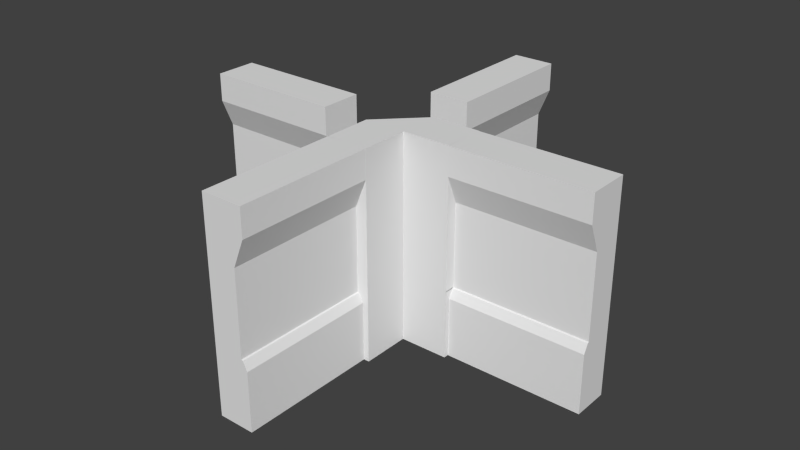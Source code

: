 # Source: Wall_Corner_Backup.blend  (saved by Blender 2.69.0; exported with 4.5.12 LTS)
import bpy
from mathutils import Matrix  # noqa: F401  (used for matrix-valued properties, if any)

bpy.ops.wm.read_factory_settings(use_empty=True)
scene = bpy.context.scene
scene.name = 'Scene'

# ---- collections
col_collection_1 = bpy.data.collections.new('Collection 1'); scene.collection.children.link(col_collection_1)

# ---- world
world_world = bpy.data.worlds.new('World'); scene.world = world_world
world_world.color = (0.05088, 0.05088, 0.05088)
world_world.use_sun_shadow = False
world_world.sun_shadow_jitter_overblur = 0.0
world_world.cycles.sampling_method = 'MANUAL'
world_world.cycles.sample_map_resolution = 256

# ---- meshes
me_cube_009 = bpy.data.meshes.new('Cube.009')
me_cube_009.from_pydata([(-1.0, -0.4471, 1.74e-05), (-1.0, 0.6005, 1.74e-05), (1.0, 0.6005, 1.74e-05), (1.0, -0.4471, 1.74e-05), (-1.0, -0.6083, 3.002), (-1.0, 0.6005, 3.002), (1.0, 0.6005, 3.002), (1.0, -0.6083, 3.002), (1.0, -0.6083, 2.598), (1.0, 0.6005, 2.598), (-1.0, 0.6005, 2.598), (-1.0, -0.6083, 2.598), (-1.0, 0.6005, 2.197), (1.0, 0.6005, 2.197), (1.0, -0.2781, 2.197), (-1.0, -0.2781, 2.197), (-1.0, 0.6005, 0.858), (1.0, 0.6005, 0.858), (1.0, -0.4473, 0.858), (-1.0, -0.4473, 0.858), (-1.0, 0.6005, 0.9942), (1.0, 0.6005, 0.9942), (1.0, -0.2781, 0.9942), (-1.0, -0.2781, 0.9942), (-1.0, 0.6005, 0.9862), (1.0, 0.6005, 0.9862), (1.0, -0.3197, 0.9862), (-1.0, -0.3197, 0.9862)], [], [(19, 16, 1, 0), (18, 19, 0, 3), (17, 18, 3, 2), (6, 7, 8, 9), (6, 5, 4, 7), (16, 17, 2, 1), (5, 6, 9, 10), (1, 2, 3, 0), (7, 4, 11, 8), (4, 5, 10, 11), (11, 10, 12, 15), (8, 11, 15, 14), (9, 8, 14, 13), (10, 9, 13, 12), (27, 24, 16, 19), (26, 27, 19, 18), (25, 26, 18, 17), (24, 25, 17, 16), (15, 12, 20, 23), (14, 15, 23, 22), (13, 14, 22, 21), (12, 13, 21, 20), (23, 20, 24, 27), (22, 23, 27, 26), (21, 22, 26, 25), (20, 21, 25, 24)])
me_cube_009.use_remesh_preserve_volume = False
me_cube_009.use_remesh_preserve_attributes = False
me_cube_009.use_mirror_vertex_groups = False
me_cube_009.update()
me_cube_008 = bpy.data.meshes.new('Cube.008')
me_cube_008.from_pydata([(-1.0, -0.4471, 1.74e-05), (-1.0, 0.6005, 1.74e-05), (1.0, 0.6005, 1.74e-05), (1.0, -0.4471, 1.74e-05), (-1.0, -0.6083, 3.002), (-1.0, 0.6005, 3.002), (1.0, 0.6005, 3.002), (1.0, -0.6083, 3.002), (1.0, -0.6083, 2.598), (1.0, 0.6005, 2.598), (-1.0, 0.6005, 2.598), (-1.0, -0.6083, 2.598), (-1.0, 0.6005, 2.197), (1.0, 0.6005, 2.197), (1.0, -0.2781, 2.197), (-1.0, -0.2781, 2.197), (-1.0, 0.6005, 0.858), (1.0, 0.6005, 0.858), (1.0, -0.4473, 0.858), (-1.0, -0.4473, 0.858), (-1.0, 0.6005, 0.9942), (1.0, 0.6005, 0.9942), (1.0, -0.2781, 0.9942), (-1.0, -0.2781, 0.9942), (-1.0, 0.6005, 0.9862), (1.0, 0.6005, 0.9862), (1.0, -0.3197, 0.9862), (-1.0, -0.3197, 0.9862)], [], [(19, 16, 1, 0), (18, 19, 0, 3), (17, 18, 3, 2), (6, 7, 8, 9), (6, 5, 4, 7), (16, 17, 2, 1), (5, 6, 9, 10), (1, 2, 3, 0), (7, 4, 11, 8), (4, 5, 10, 11), (11, 10, 12, 15), (8, 11, 15, 14), (9, 8, 14, 13), (10, 9, 13, 12), (27, 24, 16, 19), (26, 27, 19, 18), (25, 26, 18, 17), (24, 25, 17, 16), (15, 12, 20, 23), (14, 15, 23, 22), (13, 14, 22, 21), (12, 13, 21, 20), (23, 20, 24, 27), (22, 23, 27, 26), (21, 22, 26, 25), (20, 21, 25, 24)])
me_cube_008.use_remesh_preserve_volume = False
me_cube_008.use_remesh_preserve_attributes = False
me_cube_008.use_mirror_vertex_groups = False
me_cube_008.update()
me_cube_007 = bpy.data.meshes.new('Cube.007')
me_cube_007.from_pydata([(-1.0, -0.4471, 1.74e-05), (-1.0, 0.6005, 1.74e-05), (1.0, 0.6005, 1.74e-05), (1.0, -0.4471, 1.74e-05), (-1.0, -0.6083, 3.002), (-1.0, 0.6005, 3.002), (1.0, 0.6005, 3.002), (1.0, -0.6083, 3.002), (1.0, -0.6083, 2.598), (1.0, 0.6005, 2.598), (-1.0, 0.6005, 2.598), (-1.0, -0.6083, 2.598), (-1.0, 0.6005, 2.197), (1.0, 0.6005, 2.197), (1.0, -0.2781, 2.197), (-1.0, -0.2781, 2.197), (-1.0, 0.6005, 0.858), (1.0, 0.6005, 0.858), (1.0, -0.4473, 0.858), (-1.0, -0.4473, 0.858), (-1.0, 0.6005, 0.9942), (1.0, 0.6005, 0.9942), (1.0, -0.2781, 0.9942), (-1.0, -0.2781, 0.9942), (-1.0, 0.6005, 0.9862), (1.0, 0.6005, 0.9862), (1.0, -0.3197, 0.9862), (-1.0, -0.3197, 0.9862)], [], [(19, 16, 1, 0), (18, 19, 0, 3), (17, 18, 3, 2), (6, 7, 8, 9), (6, 5, 4, 7), (16, 17, 2, 1), (5, 6, 9, 10), (1, 2, 3, 0), (7, 4, 11, 8), (4, 5, 10, 11), (11, 10, 12, 15), (8, 11, 15, 14), (9, 8, 14, 13), (10, 9, 13, 12), (27, 24, 16, 19), (26, 27, 19, 18), (25, 26, 18, 17), (24, 25, 17, 16), (15, 12, 20, 23), (14, 15, 23, 22), (13, 14, 22, 21), (12, 13, 21, 20), (23, 20, 24, 27), (22, 23, 27, 26), (21, 22, 26, 25), (20, 21, 25, 24)])
me_cube_007.use_remesh_preserve_volume = False
me_cube_007.use_remesh_preserve_attributes = False
me_cube_007.use_mirror_vertex_groups = False
me_cube_007.update()
me_cube_003 = bpy.data.meshes.new('Cube.003')
me_cube_003.from_pydata([(1.0, -0.4471, 1.74e-05), (1.0, 0.6005, 1.74e-05), (1.0, -0.6083, 3.002), (1.0, 0.6005, 3.002), (1.0, 0.6005, 2.598), (1.0, -0.6083, 2.598), (1.0, 0.6005, 2.197), (1.0, -0.2781, 2.197), (1.0, 0.6005, 0.858), (1.0, -0.4473, 0.858), (1.0, 0.6005, 0.9942), (1.0, -0.2781, 0.9942), (1.0, 0.6005, 0.9862), (1.0, -0.3197, 0.9862), (0.2988, 2.01, 1.74e-05), (-0.2225, 2.01, 1.74e-05), (0.2988, 2.01, 3.002), (-0.3027, 2.01, 3.002), (-0.3027, 2.01, 2.598), (0.2988, 2.01, 2.598), (0.2988, 2.01, 2.197), (-0.1384, 2.01, 2.197), (0.2988, 2.01, 0.858), (-0.2226, 2.01, 0.858), (0.2988, 2.01, 0.9942), (-0.1384, 2.01, 0.9942), (0.2988, 2.01, 0.9862), (-0.1591, 2.01, 0.9862), (0.3, -0.4471, 1.74e-05), (0.2994, 0.6017, 1.74e-05), (0.3, -0.6083, 3.002), (0.2994, 0.6017, 3.002), (0.2994, 0.6017, 2.598), (0.3, -0.6083, 2.598), (0.2994, 0.6017, 2.197), (0.3, -0.2781, 2.197), (0.2994, 0.6017, 0.858), (0.3, -0.4473, 0.858), (0.2994, 0.6017, 0.9942), (0.3, -0.2781, 0.9942), (0.2994, 0.6017, 0.9862), (0.3, -0.3197, 0.9862), (-0.2225, 0.6029, 1.74e-05), (-0.3027, 0.6029, 3.002), (-0.3027, 0.6029, 2.598), (-0.1384, 0.6029, 2.197), (-0.2226, 0.6029, 0.858), (-0.1384, 0.6029, 0.9942), (-0.1591, 0.6029, 0.9862)], [], [(11, 7, 35, 39), (12, 8, 36, 40), (9, 13, 41, 37), (10, 12, 40, 38), (13, 11, 39, 41), (26, 24, 38, 40), (21, 25, 47, 45), (27, 23, 46, 48), (15, 14, 29, 42), (25, 27, 48, 47), (47, 39, 35, 45), (7, 5, 33, 35), (4, 6, 34, 32), (3, 4, 32, 31), (0, 9, 37, 28), (1, 0, 28, 29), (8, 1, 29, 36), (2, 3, 31, 30), (5, 2, 30, 33), (18, 21, 45, 44), (20, 19, 32, 34), (19, 16, 31, 32), (24, 20, 34, 38), (23, 15, 42, 46), (31, 43, 30), (14, 22, 36, 29), (17, 18, 44, 43), (43, 44, 33, 30), (45, 35, 33, 44), (47, 48, 41, 39), (47, 48, 46, 37, 41), (28, 37, 46, 42), (16, 17, 43, 31), (6, 10, 38, 34), (22, 26, 40, 36), (29, 28, 42), (2, 5, 4, 3), (4, 5, 7, 6), (10, 11, 13, 12), (8, 12, 13, 9), (1, 8, 9, 0), (6, 7, 11, 10), (17, 16, 19, 18), (19, 20, 21, 18), (20, 24, 25, 21), (22, 23, 27, 26), (14, 15, 23, 22)])
me_cube_003.use_remesh_preserve_volume = False
me_cube_003.use_remesh_preserve_attributes = False
me_cube_003.use_mirror_vertex_groups = False
me_cube_003.update()
me_cube_004 = bpy.data.meshes.new('Cube.004')
me_cube_004.from_pydata([(-1.0, -0.4471, 1.74e-05), (-1.0, 0.6005, 1.74e-05), (1.0, 0.6005, 1.74e-05), (1.0, -0.4471, 1.74e-05), (-1.0, -0.6083, 3.002), (-1.0, 0.6005, 3.002), (1.0, 0.6005, 3.002), (1.0, -0.6083, 3.002), (1.0, -0.6083, 2.598), (1.0, 0.6005, 2.598), (-1.0, 0.6005, 2.598), (-1.0, -0.6083, 2.598), (-1.0, 0.6005, 2.197), (1.0, 0.6005, 2.197), (1.0, -0.2781, 2.197), (-1.0, -0.2781, 2.197), (-1.0, 0.6005, 0.858), (1.0, 0.6005, 0.858), (1.0, -0.4473, 0.858), (-1.0, -0.4473, 0.858), (-1.0, 0.6005, 0.9942), (1.0, 0.6005, 0.9942), (1.0, -0.2781, 0.9942), (-1.0, -0.2781, 0.9942), (-1.0, 0.6005, 0.9862), (1.0, 0.6005, 0.9862), (1.0, -0.3197, 0.9862), (-1.0, -0.3197, 0.9862)], [], [(19, 16, 1, 0), (18, 19, 0, 3), (17, 18, 3, 2), (6, 7, 8, 9), (6, 5, 4, 7), (16, 17, 2, 1), (5, 6, 9, 10), (1, 2, 3, 0), (7, 4, 11, 8), (4, 5, 10, 11), (11, 10, 12, 15), (8, 11, 15, 14), (9, 8, 14, 13), (10, 9, 13, 12), (27, 24, 16, 19), (26, 27, 19, 18), (25, 26, 18, 17), (24, 25, 17, 16), (15, 12, 20, 23), (14, 15, 23, 22), (13, 14, 22, 21), (12, 13, 21, 20), (23, 20, 24, 27), (22, 23, 27, 26), (21, 22, 26, 25), (20, 21, 25, 24)])
me_cube_004.use_remesh_preserve_volume = False
me_cube_004.use_remesh_preserve_attributes = False
me_cube_004.use_mirror_vertex_groups = False
me_cube_004.update()

# ---- objects
ob_cube_004 = bpy.data.objects.new('Cube.004', me_cube_009)
ob_cube_003 = bpy.data.objects.new('Cube.003', me_cube_008)
ob_cube_002 = bpy.data.objects.new('Cube.002', me_cube_007)
ob_cube_001 = bpy.data.objects.new('Cube.001', me_cube_003)
ob_cube = bpy.data.objects.new('Cube', me_cube_004)

# ---- transforms, parenting, visibility, modifiers, constraints
ob_cube_004.location = (1.192e-07, 2.0, 0.0)
ob_cube_004.rotation_euler = (0.0, 0.0, 1.571)
ob_cube_004.scale = (1.0, 0.4976, 0.9994)
ob_cube_004.lineart.crease_threshold = 0.0
ob_cube_003.location = (-1.192e-07, -2.0, 0.0)
ob_cube_003.rotation_euler = (0.0, 0.0, 1.571)
ob_cube_003.scale = (1.0, 0.4976, 1.0)
ob_cube_003.lineart.crease_threshold = 0.0
ob_cube_002.location = (-2.0, 0.0, 0.0)
ob_cube_002.rotation_euler = (0.0, 0.0, 6.283)
ob_cube_002.scale = (1.0, 0.4976, 0.9994)
ob_cube_002.lineart.crease_threshold = 0.0
ob_cube_001.location = (0.0, 0.0, 0.0)
ob_cube_001.rotation_euler = (0.0, 0.0, 29.85)
ob_cube_001.scale = (1.0, 0.4976, 1.0)
ob_cube_001.lineart.crease_threshold = 0.0
ob_cube.location = (2.0, 0.0, 0.0)
ob_cube.scale = (1.0, 0.4976, 1.0)
ob_cube.lineart.crease_threshold = 0.0

# ---- collection membership
col_collection_1.objects.link(ob_cube_004)
col_collection_1.objects.link(ob_cube_003)
col_collection_1.objects.link(ob_cube_002)
col_collection_1.objects.link(ob_cube_001)
col_collection_1.objects.link(ob_cube)

# ---- scene / render settings (as saved in the file)
scene.frame_start = 1; scene.frame_end = 250; scene.frame_set(1)
scene.render.engine = 'BLENDER_EEVEE_NEXT'
scene.render.image_settings.compression = 90
scene.render.resolution_percentage = 50
scene.render.dither_intensity = 0.0
scene.cycles.use_denoising = False
scene.cycles.samples = 10
scene.cycles.sampling_pattern = 'TABULATED_SOBOL'
scene.cycles.light_sampling_threshold = 0.0
scene.cycles.use_adaptive_sampling = False
scene.cycles.use_light_tree = False
scene.cycles.blur_glossy = 0.0
scene.cycles.volume_bounces = 1
scene.cycles.pixel_filter_type = 'GAUSSIAN'
scene.cycles.sample_clamp_indirect = 0.0
scene.view_settings.view_transform = 'Standard'
bpy.context.view_layer.update()

# ---- added for rendering (the .blend has no active camera and no usable light): camera, sun
cam_auto = bpy.data.cameras.new('AutoCamera')
cam_auto.lens = 50.0
cam_auto.sensor_width = 36.0
cam_auto.clip_end = 1000.0
ob_auto_camera = bpy.data.objects.new('AutoCamera', cam_auto)
scene.collection.objects.link(ob_auto_camera)
ob_auto_camera.location = (8.32759, -9.99311, 8.16302)
ob_auto_camera.rotation_euler = (1.09748, -7.21219e-08, 0.694738)
scene.camera = ob_auto_camera
light_auto_sun = bpy.data.lights.new('AutoSun', 'SUN')
light_auto_sun.energy = 3.0
light_auto_sun.angle = 0.0523599
ob_auto_sun = bpy.data.objects.new('AutoSun', light_auto_sun)
scene.collection.objects.link(ob_auto_sun)
ob_auto_sun.rotation_euler = (0.872665, 0.174533, 0.523599)
bpy.context.view_layer.update()
